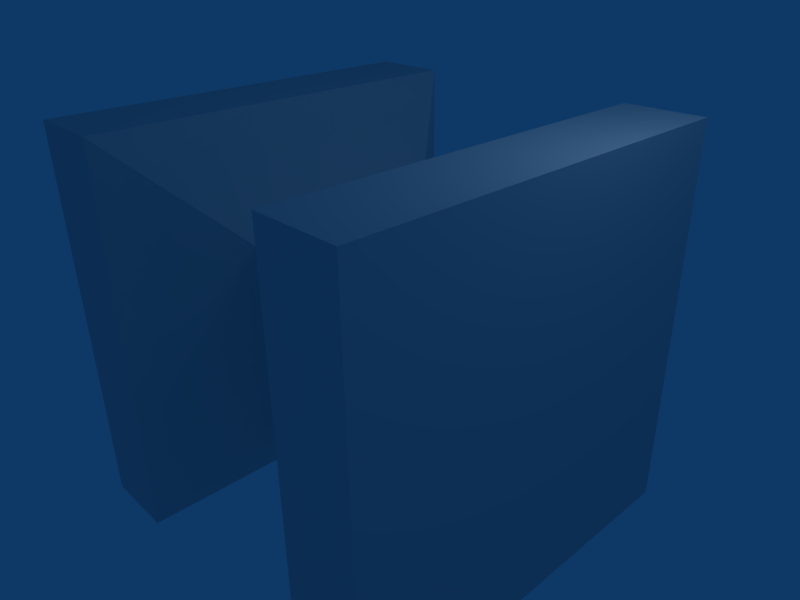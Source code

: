# Source: large_neckpinch.blend  (saved by Blender 2.46.0; exported with 4.5.12 LTS)
import bpy
from mathutils import Matrix  # noqa: F401  (used for matrix-valued properties, if any)

bpy.ops.wm.read_factory_settings(use_empty=True)
scene = bpy.context.scene
scene.name = 'Scene'

# ---- collections
col_collection_1 = bpy.data.collections.new('Collection 1'); scene.collection.children.link(col_collection_1)

# ---- materials (node trees are filled in below, after node groups)
mat_material = bpy.data.materials.new('Material')
mat_material.alpha_threshold = 0.0
mat_material.roughness = 0.5
mat_material.line_color = (0.0, 0.0, 0.0, 1.0)

# ---- material node trees

# ---- world
world_world = bpy.data.worlds.new('World'); scene.world = world_world
world_world.color = (0.05656, 0.2208, 0.4)
world_world.use_sun_shadow = False
world_world.sun_shadow_jitter_overblur = 0.0
world_world.cycles.sampling_method = 'MANUAL'
world_world.cycles.sample_map_resolution = 256

# ---- cameras
cam_camera = bpy.data.cameras.new('Camera')
cam_camera.passepartout_alpha = 0.2
cam_camera.clip_end = 100.0
cam_camera.lens = 35.0
cam_camera.ortho_scale = 7.314
cam_camera.show_passepartout = False
cam_camera.show_safe_areas = True
cam_camera.dof.focus_distance = 0.0
cam_camera.dof.aperture_fstop = 128.0

# ---- lights
light_spot = bpy.data.lights.new('Spot', 'POINT')
light_spot.transmission_factor = 0.0
light_spot.cutoff_distance = 30.0
light_spot.energy = 100.0
light_spot.shadow_buffer_clip_start = 1.001
light_spot.shadow_soft_size = 1.0
light_spot.shadow_maximum_resolution = 0.006
light_spot.use_absolute_resolution = True
light_spot.cycles.use_multiple_importance_sampling = False

# ---- meshes
me_cube = bpy.data.meshes.new('Cube')
me_cube.from_pydata([(3.0, 3.0, -3.0), (3.0, -3.0, -3.0), (-3.0, -3.0, -3.0), (-3.0, 3.0, -3.0), (3.0, 3.0, 3.0), (3.0, -3.0, 3.0), (-3.0, -3.0, 3.0), (-3.0, 3.0, 3.0), (1.8, 3.0, -3.0), (0.6, 1.5, -1.5), (-0.6, 1.5, -1.5), (-1.8, 3.0, -3.0), (1.8, -3.0, -3.0), (0.6, -1.5, -1.5), (-0.6, -1.5, -1.5), (-1.8, -3.0, -3.0), (1.8, 3.0, 3.0), (0.6, 1.5, 1.5), (-0.6, 1.5, 1.5), (-1.8, 3.0, 3.0), (1.8, -3.0, 3.0), (0.6, -1.5, 1.5), (-0.6, -1.5, 1.5), (-1.8, -3.0, 3.0)], [], [(11, 19, 7), (11, 7, 3), (10, 18, 19), (10, 19, 11), (9, 17, 18), (9, 18, 10), (8, 16, 17), (8, 17, 9), (0, 4, 16), (0, 16, 8), (23, 15, 2), (23, 2, 6), (22, 14, 15), (22, 15, 23), (21, 13, 14), (21, 14, 22), (20, 12, 13), (20, 13, 21), (5, 1, 12), (5, 12, 20), (19, 23, 6), (19, 6, 7), (18, 22, 23), (18, 23, 19), (17, 21, 18), (21, 22, 18), (16, 20, 21), (16, 21, 17), (4, 5, 20), (4, 20, 16), (15, 11, 3), (15, 3, 2), (14, 10, 11), (14, 11, 15), (13, 9, 10), (13, 10, 14), (12, 8, 9), (12, 9, 13), (8, 12, 1), (1, 0, 8), (2, 3, 7), (2, 7, 6), (0, 1, 4), (1, 5, 4)])
me_cube.materials.append(mat_material)
me_cube.use_remesh_preserve_volume = False
me_cube.use_remesh_preserve_attributes = False
me_cube.use_mirror_vertex_groups = False
me_cube.update()

# ---- objects
ob_cube = bpy.data.objects.new('Cube', me_cube)
ob_lamp = bpy.data.objects.new('Lamp', light_spot)
ob_camera = bpy.data.objects.new('Camera', cam_camera)

# ---- transforms, parenting, visibility, modifiers, constraints
ob_cube.location = (0.0, 0.0, 0.0)
ob_cube.lock_rotations_4d = False
ob_cube.empty_display_type = 'ARROWS'
ob_cube.color = (0.0, 0.0, 0.0, 1.0)
ob_cube.lineart.crease_threshold = 0.0
ob_lamp.location = (4.076, 1.005, 5.904)
ob_lamp.rotation_euler = (0.6503, 0.05522, 1.866)
ob_lamp.lock_rotations_4d = False
ob_lamp.empty_display_type = 'ARROWS'
ob_lamp.color = (0.0, 0.0, 0.0, 0.0)
ob_lamp.lineart.crease_threshold = 0.0
ob_camera.location = (7.481, -6.508, 5.344)
ob_camera.rotation_euler = (1.109, 0.01082, 0.8149)
ob_camera.lock_rotations_4d = False
ob_camera.empty_display_type = 'ARROWS'
ob_camera.color = (0.0, 0.0, 0.0, 0.0)
ob_camera.display_type = 'WIRE'
ob_camera.lineart.crease_threshold = 0.0

# ---- collection membership
col_collection_1.objects.link(ob_cube)
col_collection_1.objects.link(ob_lamp)
col_collection_1.objects.link(ob_camera)

# ---- scene / render settings (as saved in the file)
scene.camera = ob_camera
scene.frame_start = 1; scene.frame_end = 250; scene.frame_set(1)
scene.render.engine = 'BLENDER_EEVEE_NEXT'
scene.render.image_settings.file_format = 'JPEG'
scene.render.image_settings.color_mode = 'RGB'
scene.render.image_settings.compression = 90
scene.render.resolution_x = 800
scene.render.resolution_y = 600
scene.render.pixel_aspect_x = 100.0
scene.render.pixel_aspect_y = 100.0
scene.render.fps = 25
scene.render.dither_intensity = 0.0
scene.render.use_compositing = False
scene.render.use_sequencer = False
scene.render.bake_margin = 2
scene.render.bake_bias = 0.0
scene.render.use_stamp_time = False
scene.render.use_stamp_date = False
scene.render.use_stamp_frame = False
scene.render.use_stamp_camera = False
scene.render.use_stamp_scene = False
scene.render.use_stamp_filename = False
scene.render.use_stamp_render_time = False
scene.render.stamp_font_size = 0
scene.cycles.use_denoising = False
scene.cycles.samples = 10
scene.cycles.sampling_pattern = 'TABULATED_SOBOL'
scene.cycles.light_sampling_threshold = 0.0
scene.cycles.use_adaptive_sampling = False
scene.cycles.use_light_tree = False
scene.cycles.blur_glossy = 0.0
scene.cycles.volume_bounces = 1
scene.cycles.pixel_filter_type = 'GAUSSIAN'
scene.cycles.sample_clamp_indirect = 0.0
scene.view_settings.view_transform = 'Raw'
bpy.context.view_layer.update()
